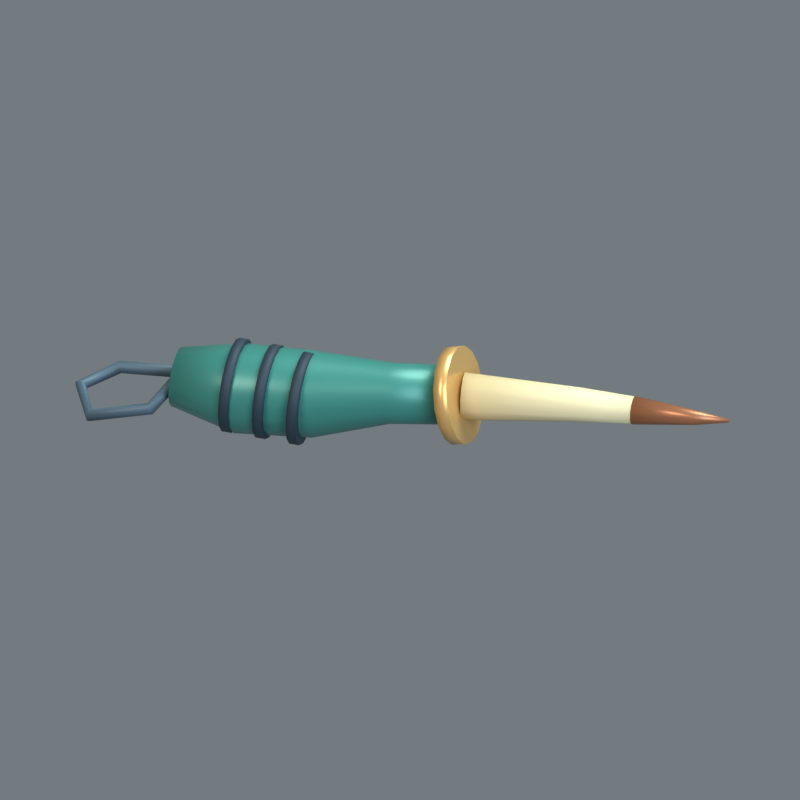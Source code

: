 # Source: PR125.blend  (saved by Blender 5.2.44; exported with 4.5.12 LTS)
import bpy
from mathutils import Matrix  # noqa: F401  (used for matrix-valued properties, if any)

bpy.ops.wm.read_factory_settings(use_empty=True)
scene = bpy.context.scene
scene.name = 'Scene'

# ---- materials (node trees are filled in below, after node groups)
mat_teal = bpy.data.materials.new('teal')
mat_teal.diffuse_color = (0.04817, 0.2502, 0.2195, 1.0)
mat_basalt = bpy.data.materials.new('basalt')
mat_basalt.diffuse_color = (0.02122, 0.04231, 0.0648, 1.0)
mat_brass = bpy.data.materials.new('brass')
mat_brass.diffuse_color = (0.7835, 0.4564, 0.159, 1.0)
mat_paper = bpy.data.materials.new('paper')
mat_paper.diffuse_color = (0.807, 0.6939, 0.4233, 1.0)
mat_copper = bpy.data.materials.new('copper')
mat_copper.diffuse_color = (0.4179, 0.1651, 0.07819, 1.0)
mat_slate = bpy.data.materials.new('slate')
mat_slate.diffuse_color = (0.08022, 0.1329, 0.1845, 1.0)

# ---- material node trees
mat_teal.use_nodes = True; mat_teal.node_tree.nodes.clear()
_N = mat_teal.node_tree.nodes; _L = mat_teal.node_tree.links
n0 = _N.new('ShaderNodeBsdfPrincipled'); n0.name = 'Principled BSDF'; n0.location = (-200, 100)
n0.inputs[0].default_value = (0.04817, 0.2502, 0.2195, 1.0)
n0.inputs[1].default_value = 0.16
n0.inputs[2].default_value = 0.38
n0.inputs[10].default_value = 0.005
n1 = _N.new('ShaderNodeOutputMaterial'); n1.name = 'Material Output'; n1.location = (200, 100)
_L.new(n0.outputs[0], n1.inputs[0])
n1.is_active_output = True
mat_basalt.use_nodes = True; mat_basalt.node_tree.nodes.clear()
_N = mat_basalt.node_tree.nodes; _L = mat_basalt.node_tree.links
n0 = _N.new('ShaderNodeBsdfPrincipled'); n0.name = 'Principled BSDF'; n0.location = (-200, 100)
n0.inputs[0].default_value = (0.02122, 0.04231, 0.0648, 1.0)
n0.inputs[1].default_value = 0.12
n0.inputs[2].default_value = 0.64
n0.inputs[10].default_value = 0.005
n1 = _N.new('ShaderNodeOutputMaterial'); n1.name = 'Material Output'; n1.location = (200, 100)
_L.new(n0.outputs[0], n1.inputs[0])
n1.is_active_output = True
mat_brass.use_nodes = True; mat_brass.node_tree.nodes.clear()
_N = mat_brass.node_tree.nodes; _L = mat_brass.node_tree.links
n0 = _N.new('ShaderNodeBsdfPrincipled'); n0.name = 'Principled BSDF'; n0.location = (-200, 100)
n0.inputs[0].default_value = (0.7835, 0.4564, 0.159, 1.0)
n0.inputs[1].default_value = 0.42
n0.inputs[2].default_value = 0.32
n0.inputs[10].default_value = 0.005
n1 = _N.new('ShaderNodeOutputMaterial'); n1.name = 'Material Output'; n1.location = (200, 100)
_L.new(n0.outputs[0], n1.inputs[0])
n1.is_active_output = True
mat_paper.use_nodes = True; mat_paper.node_tree.nodes.clear()
_N = mat_paper.node_tree.nodes; _L = mat_paper.node_tree.links
n0 = _N.new('ShaderNodeBsdfPrincipled'); n0.name = 'Principled BSDF'; n0.location = (-200, 100)
n0.inputs[0].default_value = (0.807, 0.6939, 0.4233, 1.0)
n0.inputs[1].default_value = 0.03
n0.inputs[2].default_value = 0.64
n0.inputs[10].default_value = 0.005
n1 = _N.new('ShaderNodeOutputMaterial'); n1.name = 'Material Output'; n1.location = (200, 100)
_L.new(n0.outputs[0], n1.inputs[0])
n1.is_active_output = True
mat_copper.use_nodes = True; mat_copper.node_tree.nodes.clear()
_N = mat_copper.node_tree.nodes; _L = mat_copper.node_tree.links
n0 = _N.new('ShaderNodeBsdfPrincipled'); n0.name = 'Principled BSDF'; n0.location = (-200, 100)
n0.inputs[0].default_value = (0.4179, 0.1651, 0.07819, 1.0)
n0.inputs[1].default_value = 0.45
n0.inputs[2].default_value = 0.34
n0.inputs[10].default_value = 0.005
n1 = _N.new('ShaderNodeOutputMaterial'); n1.name = 'Material Output'; n1.location = (200, 100)
_L.new(n0.outputs[0], n1.inputs[0])
n1.is_active_output = True
mat_slate.use_nodes = True; mat_slate.node_tree.nodes.clear()
_N = mat_slate.node_tree.nodes; _L = mat_slate.node_tree.links
n0 = _N.new('ShaderNodeBsdfPrincipled'); n0.name = 'Principled BSDF'; n0.location = (-200, 100)
n0.inputs[0].default_value = (0.08022, 0.1329, 0.1845, 1.0)
n0.inputs[1].default_value = 0.16
n0.inputs[2].default_value = 0.54
n0.inputs[10].default_value = 0.005
n1 = _N.new('ShaderNodeOutputMaterial'); n1.name = 'Material Output'; n1.location = (200, 100)
_L.new(n0.outputs[0], n1.inputs[0])
n1.is_active_output = True

# ---- world
world_studio_ambient = bpy.data.worlds.new('Studio ambient'); scene.world = world_studio_ambient
world_studio_ambient.use_nodes = True; world_studio_ambient.node_tree.nodes.clear()
_N = world_studio_ambient.node_tree.nodes; _L = world_studio_ambient.node_tree.links
n0 = _N.new('ShaderNodeBackground'); n0.name = 'Background'; n0.location = (-200, 100)
n0.inputs[0].default_value = (0.52, 0.6, 0.65, 1.0)
n0.inputs[1].default_value = 0.45
n1 = _N.new('ShaderNodeOutputWorld'); n1.name = 'World Output'; n1.location = (200, 100)
_L.new(n0.outputs[0], n1.inputs[0])
n1.is_active_output = True

# ---- cameras
cam_orthographic_inspection = bpy.data.cameras.new('Orthographic inspection')
cam_orthographic_inspection.type = 'ORTHO'
cam_orthographic_inspection.ortho_scale = 0.384

# ---- lights
light_amber_key = bpy.data.lights.new('Amber key', 'AREA')
light_amber_key.color = (1.0, 0.88, 0.75)
light_amber_key.energy = 21.71
light_amber_key.shape = 'DISK'
light_amber_key.size = 0.832
light_cool_fill = bpy.data.lights.new('Cool fill', 'AREA')
light_cool_fill.color = (0.71, 0.87, 1.0)
light_cool_fill.energy = 11.78
light_cool_fill.shape = 'DISK'
light_cool_fill.size = 0.832
light_pearl_rim = bpy.data.lights.new('Pearl rim', 'AREA')
light_pearl_rim.color = (0.84, 1.0, 0.94)
light_pearl_rim.energy = 24.06
light_pearl_rim.shape = 'DISK'
light_pearl_rim.size = 0.832

# ---- meshes
me_insulating_grip = bpy.data.meshes.new('insulating grip')
me_insulating_grip.from_pydata([(-0.78, -0.086, 0.14), (-0.78, -0.07945, 0.1071), (-0.78, -0.06081, 0.07919), (-0.78, -0.03291, 0.06055), (-0.78, -5.266e-18, 0.054), (-0.78, 0.03291, 0.06055), (-0.78, 0.06081, 0.07919), (-0.78, 0.07945, 0.1071), (-0.78, 0.086, 0.14), (-0.78, 0.07945, 0.1729), (-0.78, 0.06081, 0.2008), (-0.78, 0.03291, 0.2195), (-0.78, 1.58e-17, 0.226), (-0.78, -0.03291, 0.2195), (-0.78, -0.06081, 0.2008), (-0.78, -0.07945, 0.1729), (-0.5835, -0.1298, 0.1402), (-0.5828, -0.12, 0.09042), (-0.5831, -0.09181, 0.04822), (-0.5845, -0.04969, 0.02), (-0.5868, -7.95e-18, 0.01004), (-0.5895, 0.04969, 0.01987), (-0.5923, 0.09181, 0.04799), (-0.5948, 0.12, 0.09012), (-0.5965, 0.1298, 0.1398), (-0.5972, 0.12, 0.1896), (-0.5969, 0.09181, 0.2318), (-0.5955, 0.04969, 0.26), (-0.5932, 2.385e-17, 0.27), (-0.5905, -0.04969, 0.2601), (-0.5877, -0.09181, 0.232), (-0.5852, -0.12, 0.1899), (-0.3656, -0.1042, 0.1509), (-0.3623, -0.09456, 0.1032), (-0.3617, -0.0675, 0.06263), (-0.3639, -0.02713, 0.03536), (-0.3685, 0.02042, 0.02553), (-0.3748, 0.06791, 0.03466), (-0.382, 0.1081, 0.06135), (-0.3888, 0.1349, 0.1015), (-0.3944, 0.1442, 0.1491), (-0.3977, 0.1346, 0.1968), (-0.3983, 0.1075, 0.2374), (-0.3961, 0.06713, 0.2646), (-0.3915, 0.01958, 0.2745), (-0.3852, -0.02791, 0.2653), (-0.378, -0.0681, 0.2387), (-0.3712, -0.09488, 0.1985), (-0.1494, -0.03736, 0.1807), (-0.1462, -0.03049, 0.1472), (-0.145, -0.01136, 0.1187), (-0.1462, 0.01711, 0.09956), (-0.1494, 0.05058, 0.09264), (-0.1543, 0.08397, 0.09902), (-0.16, 0.1122, 0.1177), (-0.1657, 0.1309, 0.1459), (-0.1706, 0.1374, 0.1793), (-0.1738, 0.1305, 0.2128), (-0.175, 0.1114, 0.2413), (-0.1738, 0.08289, 0.2604), (-0.1706, 0.04942, 0.2674), (-0.1657, 0.01603, 0.261), (-0.16, -0.01219, 0.2423), (-0.1543, -0.03093, 0.2141), (0.03884, -0.01454, 0.2005), (0.04156, -0.00795, 0.1681), (0.04252, 0.0105, 0.1406), (0.04157, 0.03802, 0.1221), (0.03886, 0.0704, 0.1155), (0.0348, 0.1027, 0.1217), (0.03001, 0.1301, 0.1398), (0.02522, 0.1483, 0.1672), (0.02116, 0.1545, 0.1995), (0.01844, 0.148, 0.2319), (0.01748, 0.1295, 0.2594), (0.01843, 0.102, 0.2779), (0.02114, 0.0696, 0.2845), (0.0252, 0.03728, 0.2783), (0.02999, 0.009943, 0.2602), (0.03478, -0.008254, 0.2328)], [], [(0, 1, 17, 16), (1, 2, 18, 17), (2, 3, 19, 18), (3, 4, 20, 19), (4, 5, 21, 20), (5, 6, 22, 21), (6, 7, 23, 22), (7, 8, 24, 23), (8, 9, 25, 24), (9, 10, 26, 25), (10, 11, 27, 26), (11, 12, 28, 27), (12, 13, 29, 28), (13, 14, 30, 29), (14, 15, 31, 30), (15, 0, 16, 31), (16, 17, 33, 32), (17, 18, 34, 33), (18, 19, 35, 34), (19, 20, 36, 35), (20, 21, 37, 36), (21, 22, 38, 37), (22, 23, 39, 38), (23, 24, 40, 39), (24, 25, 41, 40), (25, 26, 42, 41), (26, 27, 43, 42), (27, 28, 44, 43), (28, 29, 45, 44), (29, 30, 46, 45), (30, 31, 47, 46), (31, 16, 32, 47), (32, 33, 49, 48), (33, 34, 50, 49), (34, 35, 51, 50), (35, 36, 52, 51), (36, 37, 53, 52), (37, 38, 54, 53), (38, 39, 55, 54), (39, 40, 56, 55), (40, 41, 57, 56), (41, 42, 58, 57), (42, 43, 59, 58), (43, 44, 60, 59), (44, 45, 61, 60), (45, 46, 62, 61), (46, 47, 63, 62), (47, 32, 48, 63), (48, 49, 65, 64), (49, 50, 66, 65), (50, 51, 67, 66), (51, 52, 68, 67), (52, 53, 69, 68), (53, 54, 70, 69), (54, 55, 71, 70), (55, 56, 72, 71), (56, 57, 73, 72), (57, 58, 74, 73), (58, 59, 75, 74), (59, 60, 76, 75), (60, 61, 77, 76), (61, 62, 78, 77), (62, 63, 79, 78), (63, 48, 64, 79), (15, 14, 13, 12, 11, 10, 9, 8, 7, 6, 5, 4, 3, 2, 1, 0), (64, 65, 66, 67, 68, 69, 70, 71, 72, 73, 74, 75, 76, 77, 78, 79)])
me_insulating_grip.polygons.foreach_set('use_smooth', [1, 1, 1, 1, 1, 1, 1, 1, 1, 1, 1, 1, 1, 1, 1, 1, 1, 1, 1, 1, 1, 1, 1, 1, 1, 1, 1, 1, 1, 1, 1, 1, 1, 1, 1, 1, 1, 1, 1, 1, 1, 1, 1, 1, 1, 1, 1, 1, 1, 1, 1, 1, 1, 1, 1, 1, 1, 1, 1, 1, 1, 1, 1, 1, 0, 0])
me_insulating_grip.materials.append(mat_teal)
me_insulating_grip.update()
me_finger_rib = bpy.data.meshes.new('finger rib')
me_finger_rib.from_pydata([(-0.62, -0.136, 0.147), (-0.62, -0.1256, 0.09496), (-0.62, -0.09617, 0.05083), (-0.62, -0.05204, 0.02135), (-0.62, -8.328e-18, 0.011), (-0.62, 0.05204, 0.02135), (-0.62, 0.09617, 0.05083), (-0.62, 0.1256, 0.09496), (-0.62, 0.136, 0.147), (-0.62, 0.1256, 0.199), (-0.62, 0.09617, 0.2432), (-0.62, 0.05204, 0.2726), (-0.62, 2.498e-17, 0.283), (-0.62, -0.05204, 0.2726), (-0.62, -0.09617, 0.2432), (-0.62, -0.1256, 0.199), (-0.591, -0.136, 0.147), (-0.591, -0.1256, 0.09496), (-0.591, -0.09617, 0.05083), (-0.591, -0.05204, 0.02135), (-0.591, -8.328e-18, 0.011), (-0.591, 0.05204, 0.02135), (-0.591, 0.09617, 0.05083), (-0.591, 0.1256, 0.09496), (-0.591, 0.136, 0.147), (-0.591, 0.1256, 0.199), (-0.591, 0.09617, 0.2432), (-0.591, 0.05204, 0.2726), (-0.591, 2.498e-17, 0.283), (-0.591, -0.05204, 0.2726), (-0.591, -0.09617, 0.2432), (-0.591, -0.1256, 0.199)], [], [(0, 1, 17, 16), (1, 2, 18, 17), (2, 3, 19, 18), (3, 4, 20, 19), (4, 5, 21, 20), (5, 6, 22, 21), (6, 7, 23, 22), (7, 8, 24, 23), (8, 9, 25, 24), (9, 10, 26, 25), (10, 11, 27, 26), (11, 12, 28, 27), (12, 13, 29, 28), (13, 14, 30, 29), (14, 15, 31, 30), (15, 0, 16, 31), (15, 14, 13, 12, 11, 10, 9, 8, 7, 6, 5, 4, 3, 2, 1, 0), (16, 17, 18, 19, 20, 21, 22, 23, 24, 25, 26, 27, 28, 29, 30, 31)])
me_finger_rib.polygons.foreach_set('use_smooth', [1, 1, 1, 1, 1, 1, 1, 1, 1, 1, 1, 1, 1, 1, 1, 1, 0, 0])
me_finger_rib.materials.append(mat_basalt)
me_finger_rib.update()
me_finger_rib_001 = bpy.data.meshes.new('finger rib.001')
me_finger_rib_001.from_pydata([(-0.52, -0.136, 0.147), (-0.52, -0.1256, 0.09496), (-0.52, -0.09617, 0.05083), (-0.52, -0.05204, 0.02135), (-0.52, -8.328e-18, 0.011), (-0.52, 0.05204, 0.02135), (-0.52, 0.09617, 0.05083), (-0.52, 0.1256, 0.09496), (-0.52, 0.136, 0.147), (-0.52, 0.1256, 0.199), (-0.52, 0.09617, 0.2432), (-0.52, 0.05204, 0.2726), (-0.52, 2.498e-17, 0.283), (-0.52, -0.05204, 0.2726), (-0.52, -0.09617, 0.2432), (-0.52, -0.1256, 0.199), (-0.491, -0.136, 0.147), (-0.491, -0.1256, 0.09496), (-0.491, -0.09617, 0.05083), (-0.491, -0.05204, 0.02135), (-0.491, -8.328e-18, 0.011), (-0.491, 0.05204, 0.02135), (-0.491, 0.09617, 0.05083), (-0.491, 0.1256, 0.09496), (-0.491, 0.136, 0.147), (-0.491, 0.1256, 0.199), (-0.491, 0.09617, 0.2432), (-0.491, 0.05204, 0.2726), (-0.491, 2.498e-17, 0.283), (-0.491, -0.05204, 0.2726), (-0.491, -0.09617, 0.2432), (-0.491, -0.1256, 0.199)], [], [(0, 1, 17, 16), (1, 2, 18, 17), (2, 3, 19, 18), (3, 4, 20, 19), (4, 5, 21, 20), (5, 6, 22, 21), (6, 7, 23, 22), (7, 8, 24, 23), (8, 9, 25, 24), (9, 10, 26, 25), (10, 11, 27, 26), (11, 12, 28, 27), (12, 13, 29, 28), (13, 14, 30, 29), (14, 15, 31, 30), (15, 0, 16, 31), (15, 14, 13, 12, 11, 10, 9, 8, 7, 6, 5, 4, 3, 2, 1, 0), (16, 17, 18, 19, 20, 21, 22, 23, 24, 25, 26, 27, 28, 29, 30, 31)])
me_finger_rib_001.polygons.foreach_set('use_smooth', [1, 1, 1, 1, 1, 1, 1, 1, 1, 1, 1, 1, 1, 1, 1, 1, 0, 0])
me_finger_rib_001.materials.append(mat_basalt)
me_finger_rib_001.update()
me_finger_rib_002 = bpy.data.meshes.new('finger rib.002')
me_finger_rib_002.from_pydata([(-0.42, -0.136, 0.147), (-0.42, -0.1256, 0.09496), (-0.42, -0.09617, 0.05083), (-0.42, -0.05204, 0.02135), (-0.42, -8.328e-18, 0.011), (-0.42, 0.05204, 0.02135), (-0.42, 0.09617, 0.05083), (-0.42, 0.1256, 0.09496), (-0.42, 0.136, 0.147), (-0.42, 0.1256, 0.199), (-0.42, 0.09617, 0.2432), (-0.42, 0.05204, 0.2726), (-0.42, 2.498e-17, 0.283), (-0.42, -0.05204, 0.2726), (-0.42, -0.09617, 0.2432), (-0.42, -0.1256, 0.199), (-0.391, -0.136, 0.147), (-0.391, -0.1256, 0.09496), (-0.391, -0.09617, 0.05083), (-0.391, -0.05204, 0.02135), (-0.391, -8.328e-18, 0.011), (-0.391, 0.05204, 0.02135), (-0.391, 0.09617, 0.05083), (-0.391, 0.1256, 0.09496), (-0.391, 0.136, 0.147), (-0.391, 0.1256, 0.199), (-0.391, 0.09617, 0.2432), (-0.391, 0.05204, 0.2726), (-0.391, 2.498e-17, 0.283), (-0.391, -0.05204, 0.2726), (-0.391, -0.09617, 0.2432), (-0.391, -0.1256, 0.199)], [], [(0, 1, 17, 16), (1, 2, 18, 17), (2, 3, 19, 18), (3, 4, 20, 19), (4, 5, 21, 20), (5, 6, 22, 21), (6, 7, 23, 22), (7, 8, 24, 23), (8, 9, 25, 24), (9, 10, 26, 25), (10, 11, 27, 26), (11, 12, 28, 27), (12, 13, 29, 28), (13, 14, 30, 29), (14, 15, 31, 30), (15, 0, 16, 31), (15, 14, 13, 12, 11, 10, 9, 8, 7, 6, 5, 4, 3, 2, 1, 0), (16, 17, 18, 19, 20, 21, 22, 23, 24, 25, 26, 27, 28, 29, 30, 31)])
me_finger_rib_002.polygons.foreach_set('use_smooth', [1, 1, 1, 1, 1, 1, 1, 1, 1, 1, 1, 1, 1, 1, 1, 1, 0, 0])
me_finger_rib_002.materials.append(mat_basalt)
me_finger_rib_002.update()
me_finger_guard = bpy.data.meshes.new('finger guard')
me_finger_guard.from_pydata([(0.014, -0.071, 0.195), (0.02865, -0.06027, 0.1431), (0.04107, -0.0297, 0.09904), (0.04936, 0.01604, 0.06962), (0.05228, 0.07, 0.05929), (0.04936, 0.124, 0.06962), (0.04107, 0.1697, 0.09904), (0.02865, 0.2003, 0.1431), (0.014, 0.211, 0.195), (-0.0006476, 0.2003, 0.2469), (-0.01307, 0.1697, 0.291), (-0.02136, 0.124, 0.3204), (-0.02428, 0.07, 0.3307), (-0.02136, 0.01604, 0.3204), (-0.01307, -0.0297, 0.291), (-0.0006476, -0.06027, 0.2469), (0.053, -0.071, 0.206), (0.06765, -0.06027, 0.1541), (0.08007, -0.0297, 0.11), (0.08836, 0.01604, 0.08062), (0.09128, 0.07, 0.07029), (0.08836, 0.124, 0.08062), (0.08007, 0.1697, 0.11), (0.06765, 0.2003, 0.1541), (0.053, 0.211, 0.206), (0.03835, 0.2003, 0.2579), (0.02593, 0.1697, 0.302), (0.01764, 0.124, 0.3314), (0.01472, 0.07, 0.3417), (0.01764, 0.01604, 0.3314), (0.02593, -0.0297, 0.302), (0.03835, -0.06027, 0.2579)], [], [(0, 1, 17, 16), (1, 2, 18, 17), (2, 3, 19, 18), (3, 4, 20, 19), (4, 5, 21, 20), (5, 6, 22, 21), (6, 7, 23, 22), (7, 8, 24, 23), (8, 9, 25, 24), (9, 10, 26, 25), (10, 11, 27, 26), (11, 12, 28, 27), (12, 13, 29, 28), (13, 14, 30, 29), (14, 15, 31, 30), (15, 0, 16, 31), (15, 14, 13, 12, 11, 10, 9, 8, 7, 6, 5, 4, 3, 2, 1, 0), (16, 17, 18, 19, 20, 21, 22, 23, 24, 25, 26, 27, 28, 29, 30, 31)])
me_finger_guard.polygons.foreach_set('use_smooth', [1, 1, 1, 1, 1, 1, 1, 1, 1, 1, 1, 1, 1, 1, 1, 1, 0, 0])
me_finger_guard.materials.append(mat_brass)
me_finger_guard.update()
me_insulating_shank = bpy.data.meshes.new('insulating shank')
me_insulating_shank.from_pydata([(0.0583, 0.001501, 0.201), (0.05843, 0.01083, 0.1665), (0.05629, 0.03601, 0.1413), (0.05247, 0.0703, 0.132), (0.04799, 0.1045, 0.1413), (0.04405, 0.1295, 0.1665), (0.0417, 0.1385, 0.201), (0.04157, 0.1292, 0.2355), (0.04371, 0.104, 0.2607), (0.04753, 0.0697, 0.27), (0.05201, 0.03549, 0.2607), (0.05595, 0.01053, 0.2355), (0.3846, 0.06021, 0.2129), (0.3852, 0.06703, 0.188), (0.3844, 0.08536, 0.1697), (0.3824, 0.1103, 0.1631), (0.3798, 0.1351, 0.1698), (0.3772, 0.1533, 0.1881), (0.3754, 0.1598, 0.2131), (0.3748, 0.153, 0.238), (0.3756, 0.1346, 0.2563), (0.3776, 0.1097, 0.2629), (0.3802, 0.08485, 0.2562), (0.3828, 0.06673, 0.2379), (0.5413, 0.07502, 0.2248), (0.5426, 0.08054, 0.2049), (0.5432, 0.0953, 0.1903), (0.543, 0.1153, 0.1851), (0.5419, 0.1353, 0.1906), (0.5404, 0.1498, 0.2053), (0.5387, 0.155, 0.2252), (0.5374, 0.1495, 0.2451), (0.5368, 0.1347, 0.2597), (0.537, 0.1147, 0.2649), (0.5381, 0.09472, 0.2594), (0.5396, 0.08021, 0.2447)], [], [(0, 1, 13, 12), (1, 2, 14, 13), (2, 3, 15, 14), (3, 4, 16, 15), (4, 5, 17, 16), (5, 6, 18, 17), (6, 7, 19, 18), (7, 8, 20, 19), (8, 9, 21, 20), (9, 10, 22, 21), (10, 11, 23, 22), (11, 0, 12, 23), (12, 13, 25, 24), (13, 14, 26, 25), (14, 15, 27, 26), (15, 16, 28, 27), (16, 17, 29, 28), (17, 18, 30, 29), (18, 19, 31, 30), (19, 20, 32, 31), (20, 21, 33, 32), (21, 22, 34, 33), (22, 23, 35, 34), (23, 12, 24, 35), (11, 10, 9, 8, 7, 6, 5, 4, 3, 2, 1, 0), (24, 25, 26, 27, 28, 29, 30, 31, 32, 33, 34, 35)])
me_insulating_shank.polygons.foreach_set('use_smooth', [1, 1, 1, 1, 1, 1, 1, 1, 1, 1, 1, 1, 1, 1, 1, 1, 1, 1, 1, 1, 1, 1, 1, 1, 0, 0])
me_insulating_shank.materials.append(mat_paper)
me_insulating_shank.update()
me_single_tracing_point = bpy.data.meshes.new('single tracing point')
me_single_tracing_point.from_pydata([(0.5412, 0.07302, 0.225), (0.5422, 0.07867, 0.204), (0.5426, 0.09406, 0.1887), (0.5423, 0.1151, 0.1831), (0.5414, 0.136, 0.1887), (0.5402, 0.1514, 0.204), (0.5388, 0.157, 0.225), (0.5378, 0.1513, 0.246), (0.5374, 0.1359, 0.2613), (0.5377, 0.1149, 0.2669), (0.5386, 0.09395, 0.2613), (0.5398, 0.07861, 0.246), (0.7204, 0.098, 0.235), (0.7212, 0.101, 0.224), (0.7216, 0.109, 0.216), (0.7216, 0.12, 0.2131), (0.7212, 0.131, 0.216), (0.7205, 0.1391, 0.224), (0.7196, 0.142, 0.235), (0.7188, 0.139, 0.246), (0.7184, 0.131, 0.254), (0.7184, 0.12, 0.2569), (0.7188, 0.109, 0.254), (0.7195, 0.1009, 0.246), (0.82, 0.115, 0.246), (0.8203, 0.1157, 0.2435), (0.8205, 0.1175, 0.2417), (0.8205, 0.12, 0.241), (0.8205, 0.1225, 0.2417), (0.8203, 0.1243, 0.2435), (0.82, 0.125, 0.246), (0.8197, 0.1243, 0.2485), (0.8195, 0.1225, 0.2503), (0.8195, 0.12, 0.251), (0.8195, 0.1175, 0.2503), (0.8197, 0.1157, 0.2485)], [], [(0, 1, 13, 12), (1, 2, 14, 13), (2, 3, 15, 14), (3, 4, 16, 15), (4, 5, 17, 16), (5, 6, 18, 17), (6, 7, 19, 18), (7, 8, 20, 19), (8, 9, 21, 20), (9, 10, 22, 21), (10, 11, 23, 22), (11, 0, 12, 23), (12, 13, 25, 24), (13, 14, 26, 25), (14, 15, 27, 26), (15, 16, 28, 27), (16, 17, 29, 28), (17, 18, 30, 29), (18, 19, 31, 30), (19, 20, 32, 31), (20, 21, 33, 32), (21, 22, 34, 33), (22, 23, 35, 34), (23, 12, 24, 35), (11, 10, 9, 8, 7, 6, 5, 4, 3, 2, 1, 0), (24, 25, 26, 27, 28, 29, 30, 31, 32, 33, 34, 35)])
me_single_tracing_point.polygons.foreach_set('use_smooth', [1, 1, 1, 1, 1, 1, 1, 1, 1, 1, 1, 1, 1, 1, 1, 1, 1, 1, 1, 1, 1, 1, 1, 1, 0, 0])
me_single_tracing_point.materials.append(mat_copper)
me_single_tracing_point.update()
me_lanyard_loop = bpy.data.meshes.new('lanyard loop')
me_lanyard_loop.from_pydata([(-0.7747, 0.01032, 0.16), (-0.7668, 0.01249, 0.149), (-0.7549, 0.007336, 0.1444), (-0.7459, -0.002112, 0.149), (-0.7453, -0.01032, 0.16), (-0.7532, -0.01249, 0.171), (-0.7651, -0.007336, 0.1756), (-0.7741, 0.002112, 0.171), (-0.8395, -0.08503, 0.09307), (-0.8337, -0.08513, 0.08056), (-0.8258, -0.09394, 0.07359), (-0.8203, -0.1063, 0.07623), (-0.8205, -0.115, 0.08693), (-0.8263, -0.1149, 0.09944), (-0.8342, -0.1061, 0.1064), (-0.8397, -0.0937, 0.1038), (-0.9954, -0.1146, 0.05804), (-0.9929, -0.1144, 0.04448), (-0.9946, -0.1233, 0.03416), (-0.9995, -0.1362, 0.03311), (-1.005, -0.1454, 0.04196), (-1.007, -0.1456, 0.05552), (-1.005, -0.1367, 0.06584), (-1.001, -0.1238, 0.06689), (-1.054, -0.01157, 0.06704), (-1.044, -0.01259, 0.05799), (-1.043, -0.0121, 0.04426), (-1.052, -0.01037, 0.03389), (-1.066, -0.008428, 0.03296), (-1.076, -0.007407, 0.04201), (-1.077, -0.007905, 0.05574), (-1.068, -0.00963, 0.06611), (-0.9742, 0.08147, 0.07715), (-0.9705, 0.07017, 0.07018), (-0.9665, 0.06755, 0.05726), (-0.9646, 0.07516, 0.04593), (-0.9658, 0.08853, 0.04285), (-0.9695, 0.09983, 0.04982), (-0.9735, 0.1024, 0.06274), (-0.9754, 0.09484, 0.07407), (-0.7765, 0.03201, 0.1465), (-0.7766, 0.02068, 0.1387), (-0.7728, 0.01774, 0.1258), (-0.7674, 0.02491, 0.1153), (-0.7635, 0.03799, 0.1135), (-0.7634, 0.04932, 0.1213), (-0.7672, 0.05226, 0.1342), (-0.7726, 0.04509, 0.1447)], [], [(0, 1, 9, 8), (1, 2, 10, 9), (2, 3, 11, 10), (3, 4, 12, 11), (4, 5, 13, 12), (5, 6, 14, 13), (6, 7, 15, 14), (7, 0, 8, 15), (8, 9, 17, 16), (9, 10, 18, 17), (10, 11, 19, 18), (11, 12, 20, 19), (12, 13, 21, 20), (13, 14, 22, 21), (14, 15, 23, 22), (15, 8, 16, 23), (16, 17, 25, 24), (17, 18, 26, 25), (18, 19, 27, 26), (19, 20, 28, 27), (20, 21, 29, 28), (21, 22, 30, 29), (22, 23, 31, 30), (23, 16, 24, 31), (24, 25, 33, 32), (25, 26, 34, 33), (26, 27, 35, 34), (27, 28, 36, 35), (28, 29, 37, 36), (29, 30, 38, 37), (30, 31, 39, 38), (31, 24, 32, 39), (32, 33, 41, 40), (33, 34, 42, 41), (34, 35, 43, 42), (35, 36, 44, 43), (36, 37, 45, 44), (37, 38, 46, 45), (38, 39, 47, 46), (39, 32, 40, 47), (7, 6, 5, 4, 3, 2, 1, 0), (40, 41, 42, 43, 44, 45, 46, 47)])
me_lanyard_loop.polygons.foreach_set('use_smooth', [1, 1, 1, 1, 1, 1, 1, 1, 1, 1, 1, 1, 1, 1, 1, 1, 1, 1, 1, 1, 1, 1, 1, 1, 1, 1, 1, 1, 1, 1, 1, 1, 1, 1, 1, 1, 1, 1, 1, 1, 0, 0])
me_lanyard_loop.materials.append(mat_slate)
me_lanyard_loop.update()

# ---- objects
ob_pr125_insulating_grip = bpy.data.objects.new('PR125 insulating grip', me_insulating_grip)
ob_pr125_finger_rib = bpy.data.objects.new('PR125 finger rib', me_finger_rib)
ob_pr125_finger_rib_001 = bpy.data.objects.new('PR125 finger rib.001', me_finger_rib_001)
ob_pr125_finger_rib_002 = bpy.data.objects.new('PR125 finger rib.002', me_finger_rib_002)
ob_pr125_finger_guard = bpy.data.objects.new('PR125 finger guard', me_finger_guard)
ob_pr125_insulating_shank = bpy.data.objects.new('PR125 insulating shank', me_insulating_shank)
ob_pr125_single_tracing_point = bpy.data.objects.new('PR125 single tracing point', me_single_tracing_point)
ob_pr125_lanyard_loop = bpy.data.objects.new('PR125 lanyard loop', me_lanyard_loop)
ob_pr125_floor_origin = bpy.data.objects.new('PR125 floor origin', None)
ob_pr125_fixture_scale = bpy.data.objects.new('PR125 fixture scale', None)
ob_inspection_camera = bpy.data.objects.new('Inspection camera', cam_orthographic_inspection)
ob_amber_key = bpy.data.objects.new('Amber key', light_amber_key)
ob_cool_fill = bpy.data.objects.new('Cool fill', light_cool_fill)
ob_pearl_rim = bpy.data.objects.new('Pearl rim', light_pearl_rim)

# ---- transforms, parenting, visibility, modifiers, constraints
ob_pr125_insulating_grip.parent = ob_pr125_fixture_scale
ob_pr125_insulating_grip.location = (0.0, 0.0, 0.0)
ob_pr125_finger_rib.parent = ob_pr125_fixture_scale
ob_pr125_finger_rib.location = (0.0, 0.0, 0.0)
ob_pr125_finger_rib_001.parent = ob_pr125_fixture_scale
ob_pr125_finger_rib_001.location = (0.0, 0.0, 0.0)
ob_pr125_finger_rib_002.parent = ob_pr125_fixture_scale
ob_pr125_finger_rib_002.location = (0.0, 0.0, 0.0)
ob_pr125_finger_guard.parent = ob_pr125_fixture_scale
ob_pr125_finger_guard.location = (0.0, 0.0, 0.0)
ob_pr125_insulating_shank.parent = ob_pr125_fixture_scale
ob_pr125_insulating_shank.location = (0.0, 0.0, 0.0)
ob_pr125_single_tracing_point.parent = ob_pr125_fixture_scale
ob_pr125_single_tracing_point.location = (0.0, 0.0, 0.0)
ob_pr125_lanyard_loop.parent = ob_pr125_fixture_scale
ob_pr125_lanyard_loop.location = (0.0, 0.0, 0.0)
ob_pr125_floor_origin.location = (0.0, 0.0, 0.0)
ob_pr125_fixture_scale.parent = ob_pr125_floor_origin
ob_pr125_fixture_scale.location = (0.02162, -0.005514, -0.001693)
ob_pr125_fixture_scale.scale = (0.1686, 0.1686, 0.1686)
ob_inspection_camera.location = (0.2608, -0.9315, 0.8663)
ob_inspection_camera.rotation_euler = (0.8567, 4.23e-08, 0.273)
ob_amber_key.location = (-0.768, -0.96, 1.308)
ob_amber_key.rotation_euler = (0.7652, -8.566e-08, -0.6747)
ob_cool_fill.location = (0.64, -0.544, 0.668)
ob_cool_fill.rotation_euler = (0.9197, -6.073e-08, 0.8663)
ob_pearl_rim.location = (0.32, 0.64, 1.052)
ob_pearl_rim.rotation_euler = (0.6099, -5.619e-08, 2.678)

# ---- collection membership
scene.collection.objects.link(ob_pr125_insulating_grip)
scene.collection.objects.link(ob_pr125_finger_rib)
scene.collection.objects.link(ob_pr125_finger_rib_001)
scene.collection.objects.link(ob_pr125_finger_rib_002)
scene.collection.objects.link(ob_pr125_finger_guard)
scene.collection.objects.link(ob_pr125_insulating_shank)
scene.collection.objects.link(ob_pr125_single_tracing_point)
scene.collection.objects.link(ob_pr125_lanyard_loop)
scene.collection.objects.link(ob_pr125_floor_origin)
scene.collection.objects.link(ob_pr125_fixture_scale)
scene.collection.objects.link(ob_inspection_camera)
scene.collection.objects.link(ob_amber_key)
scene.collection.objects.link(ob_cool_fill)
scene.collection.objects.link(ob_pearl_rim)

# ---- scene / render settings (as saved in the file)
scene.camera = ob_inspection_camera
scene.frame_start = 1; scene.frame_end = 250; scene.frame_set(1)
scene.render.engine = 'CYCLES'
scene.render.resolution_x = 448
scene.render.resolution_y = 448
scene.render.film_transparent = True
scene.render.bake_bias = 0.0
scene.render.bake_samples = 0
scene.render.compositor_device = 'GPU'
scene.cycles.samples = 10
scene.eevee.use_volume_custom_range = False
scene.eevee.fast_gi_thickness_near = 0.1
scene.eevee.fast_gi_thickness_far = 0.0
scene.eevee.ray_tracing_options.screen_trace_thickness = 0.1
scene.view_settings.view_transform = 'Standard'
scene.view_settings.exposure = -0.45
bpy.context.view_layer.update()
